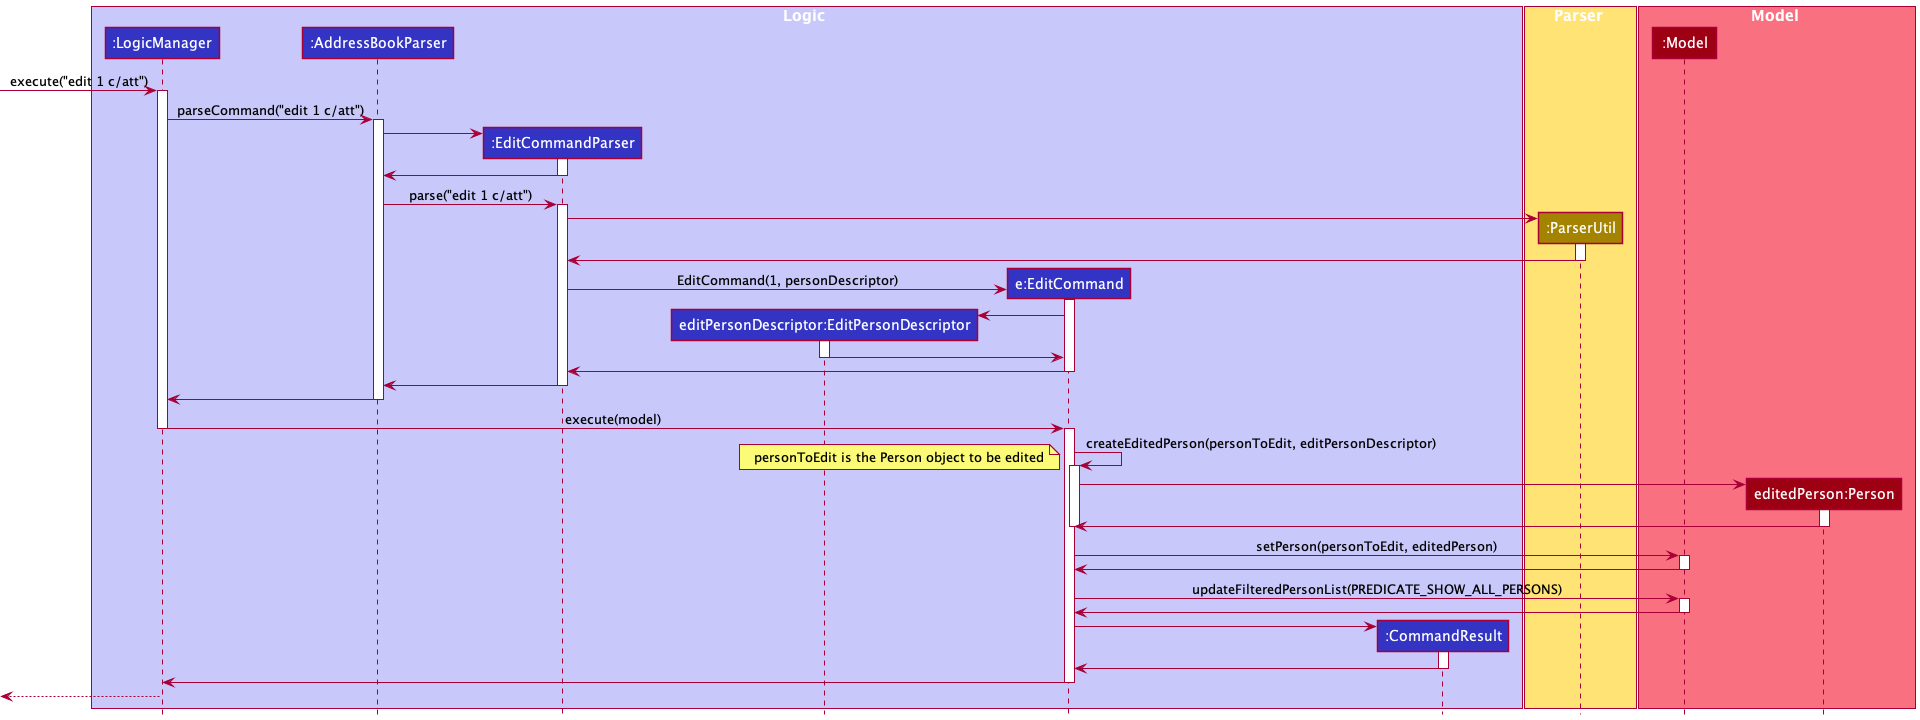

The diagram above was rendered by PlantUML. Its source (embedded in the PNG):
@startuml
'https://plantuml.com/sequence-diagram
!include style.puml

box Logic LOGIC_COLOR_T1
participant ":LogicManager" as LogicManager LOGIC_COLOR
participant ":AddressBookParser" as AddressBookParser LOGIC_COLOR
participant ":EditCommandParser" as EditCommandParser LOGIC_COLOR
participant "editPersonDescriptor:EditPersonDescriptor" as EditPersonDescriptor LOGIC_COLOR
participant "e:EditCommand" as EditCommand LOGIC_COLOR
participant ":CommandResult" as CommandResult LOGIC_COLOR
end box

box Parser STORAGE_COLOR_T1
participant ":ParserUtil" as ParserUtil STORAGE_COLOR
end box

box Model MODEL_COLOR_T1
participant ":Model" as Model MODEL_COLOR
participant "editedPerson:Person" as Person MODEL_COLOR
end box

[-> LogicManager : execute("edit 1 c/att")
activate LogicManager

LogicManager -> AddressBookParser : parseCommand("edit 1 c/att")
activate AddressBookParser

create EditCommandParser
AddressBookParser -> EditCommandParser
activate EditCommandParser

EditCommandParser -> AddressBookParser
deactivate EditCommandParser

AddressBookParser -> EditCommandParser: parse("edit 1 c/att")
activate EditCommandParser

create ParserUtil
EditCommandParser -> ParserUtil
activate ParserUtil

ParserUtil -> EditCommandParser
deactivate ParserUtil

create EditCommand
EditCommandParser -> EditCommand: EditCommand(1, personDescriptor)
activate EditCommand

create EditPersonDescriptor
EditCommand -> EditPersonDescriptor
activate EditPersonDescriptor

EditPersonDescriptor -> EditCommand
deactivate EditPersonDescriptor

EditCommand -> EditCommandParser
deactivate EditCommand

EditCommandParser -> AddressBookParser
deactivate EditCommandParser

AddressBookParser -> LogicManager
deactivate AddressBookParser

LogicManager -> EditCommand: execute(model)
deactivate LogicManager

activate EditCommand
EditCommand -> EditCommand: createEditedPerson(personToEdit, editPersonDescriptor)
note bottom: personToEdit is the Person object to be edited
activate EditCommand

create Person
EditCommand -> Person
activate Person

Person -> EditCommand
deactivate Person
deactivate EditCommand

EditCommand -> Model: setPerson(personToEdit, editedPerson)
activate Model

Model -> EditCommand
deactivate Model

EditCommand -> Model: updateFilteredPersonList(PREDICATE_SHOW_ALL_PERSONS)
activate Model

Model -> EditCommand
deactivate Model

create CommandResult
EditCommand -> CommandResult
activate CommandResult

CommandResult -> EditCommand
deactivate CommandResult

EditCommand -> LogicManager
deactivate EditCommand

[<--LogicManager
deactivate LogicManager

@enduml